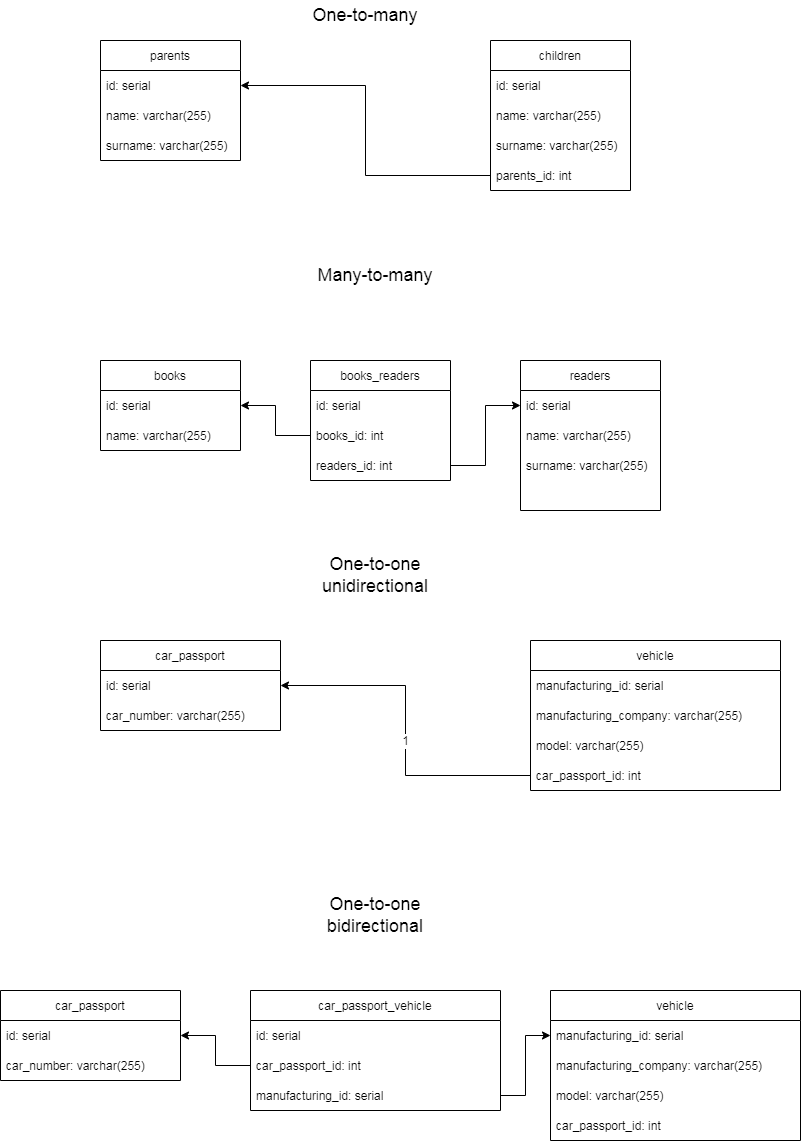

The diagram above was exported from draw.io. Its source (the exported page's mxGraphModel, read from the mxfile embedded in the PNG):
<mxGraphModel dx="1422" dy="795" grid="1" gridSize="10" guides="1" tooltips="1" connect="1" arrows="1" fold="1" page="1" pageScale="1" pageWidth="827" pageHeight="1169" math="0" shadow="0">
  <root>
    <mxCell id="0" />
    <mxCell id="1" parent="0" />
    <mxCell id="59wpczAyupUWKNXlK8dY-1" value="parents" style="swimlane;fontStyle=0;childLayout=stackLayout;horizontal=1;startSize=30;horizontalStack=0;resizeParent=1;resizeParentMax=0;resizeLast=0;collapsible=1;marginBottom=0;" vertex="1" parent="1">
      <mxGeometry x="120" y="50" width="140" height="120" as="geometry" />
    </mxCell>
    <mxCell id="59wpczAyupUWKNXlK8dY-3" value="id: serial" style="text;strokeColor=none;fillColor=none;align=left;verticalAlign=middle;spacingLeft=4;spacingRight=4;overflow=hidden;points=[[0,0.5],[1,0.5]];portConstraint=eastwest;rotatable=0;" vertex="1" parent="59wpczAyupUWKNXlK8dY-1">
      <mxGeometry y="30" width="140" height="30" as="geometry" />
    </mxCell>
    <mxCell id="59wpczAyupUWKNXlK8dY-9" value="name: varchar(255)" style="text;strokeColor=none;fillColor=none;align=left;verticalAlign=middle;spacingLeft=4;spacingRight=4;overflow=hidden;points=[[0,0.5],[1,0.5]];portConstraint=eastwest;rotatable=0;" vertex="1" parent="59wpczAyupUWKNXlK8dY-1">
      <mxGeometry y="60" width="140" height="30" as="geometry" />
    </mxCell>
    <mxCell id="59wpczAyupUWKNXlK8dY-11" value="surname: varchar(255)" style="text;strokeColor=none;fillColor=none;align=left;verticalAlign=middle;spacingLeft=4;spacingRight=4;overflow=hidden;points=[[0,0.5],[1,0.5]];portConstraint=eastwest;rotatable=0;" vertex="1" parent="59wpczAyupUWKNXlK8dY-1">
      <mxGeometry y="90" width="140" height="30" as="geometry" />
    </mxCell>
    <mxCell id="59wpczAyupUWKNXlK8dY-5" value="children" style="swimlane;fontStyle=0;childLayout=stackLayout;horizontal=1;startSize=30;horizontalStack=0;resizeParent=1;resizeParentMax=0;resizeLast=0;collapsible=1;marginBottom=0;" vertex="1" parent="1">
      <mxGeometry x="510" y="50" width="140" height="150" as="geometry" />
    </mxCell>
    <mxCell id="59wpczAyupUWKNXlK8dY-6" value="id: serial" style="text;strokeColor=none;fillColor=none;align=left;verticalAlign=middle;spacingLeft=4;spacingRight=4;overflow=hidden;points=[[0,0.5],[1,0.5]];portConstraint=eastwest;rotatable=0;" vertex="1" parent="59wpczAyupUWKNXlK8dY-5">
      <mxGeometry y="30" width="140" height="30" as="geometry" />
    </mxCell>
    <mxCell id="59wpczAyupUWKNXlK8dY-7" value="name: varchar(255)" style="text;strokeColor=none;fillColor=none;align=left;verticalAlign=middle;spacingLeft=4;spacingRight=4;overflow=hidden;points=[[0,0.5],[1,0.5]];portConstraint=eastwest;rotatable=0;" vertex="1" parent="59wpczAyupUWKNXlK8dY-5">
      <mxGeometry y="60" width="140" height="30" as="geometry" />
    </mxCell>
    <mxCell id="59wpczAyupUWKNXlK8dY-12" value="surname: varchar(255)" style="text;strokeColor=none;fillColor=none;align=left;verticalAlign=middle;spacingLeft=4;spacingRight=4;overflow=hidden;points=[[0,0.5],[1,0.5]];portConstraint=eastwest;rotatable=0;" vertex="1" parent="59wpczAyupUWKNXlK8dY-5">
      <mxGeometry y="90" width="140" height="30" as="geometry" />
    </mxCell>
    <mxCell id="59wpczAyupUWKNXlK8dY-8" value="parents_id: int" style="text;strokeColor=none;fillColor=none;align=left;verticalAlign=middle;spacingLeft=4;spacingRight=4;overflow=hidden;points=[[0,0.5],[1,0.5]];portConstraint=eastwest;rotatable=0;" vertex="1" parent="59wpczAyupUWKNXlK8dY-5">
      <mxGeometry y="120" width="140" height="30" as="geometry" />
    </mxCell>
    <mxCell id="59wpczAyupUWKNXlK8dY-13" style="edgeStyle=orthogonalEdgeStyle;rounded=0;orthogonalLoop=1;jettySize=auto;html=1;exitX=0;exitY=0.5;exitDx=0;exitDy=0;entryX=1;entryY=0.5;entryDx=0;entryDy=0;" edge="1" parent="1" source="59wpczAyupUWKNXlK8dY-8" target="59wpczAyupUWKNXlK8dY-3">
      <mxGeometry relative="1" as="geometry" />
    </mxCell>
    <mxCell id="59wpczAyupUWKNXlK8dY-14" value="books" style="swimlane;fontStyle=0;childLayout=stackLayout;horizontal=1;startSize=30;horizontalStack=0;resizeParent=1;resizeParentMax=0;resizeLast=0;collapsible=1;marginBottom=0;" vertex="1" parent="1">
      <mxGeometry x="120" y="370" width="140" height="90" as="geometry" />
    </mxCell>
    <mxCell id="59wpczAyupUWKNXlK8dY-15" value="id: serial" style="text;strokeColor=none;fillColor=none;align=left;verticalAlign=middle;spacingLeft=4;spacingRight=4;overflow=hidden;points=[[0,0.5],[1,0.5]];portConstraint=eastwest;rotatable=0;" vertex="1" parent="59wpczAyupUWKNXlK8dY-14">
      <mxGeometry y="30" width="140" height="30" as="geometry" />
    </mxCell>
    <mxCell id="59wpczAyupUWKNXlK8dY-16" value="name: varchar(255)" style="text;strokeColor=none;fillColor=none;align=left;verticalAlign=middle;spacingLeft=4;spacingRight=4;overflow=hidden;points=[[0,0.5],[1,0.5]];portConstraint=eastwest;rotatable=0;" vertex="1" parent="59wpczAyupUWKNXlK8dY-14">
      <mxGeometry y="60" width="140" height="30" as="geometry" />
    </mxCell>
    <mxCell id="59wpczAyupUWKNXlK8dY-18" value="readers" style="swimlane;fontStyle=0;childLayout=stackLayout;horizontal=1;startSize=30;horizontalStack=0;resizeParent=1;resizeParentMax=0;resizeLast=0;collapsible=1;marginBottom=0;" vertex="1" parent="1">
      <mxGeometry x="540" y="370" width="140" height="150" as="geometry" />
    </mxCell>
    <mxCell id="59wpczAyupUWKNXlK8dY-19" value="id: serial" style="text;strokeColor=none;fillColor=none;align=left;verticalAlign=middle;spacingLeft=4;spacingRight=4;overflow=hidden;points=[[0,0.5],[1,0.5]];portConstraint=eastwest;rotatable=0;" vertex="1" parent="59wpczAyupUWKNXlK8dY-18">
      <mxGeometry y="30" width="140" height="30" as="geometry" />
    </mxCell>
    <mxCell id="59wpczAyupUWKNXlK8dY-20" value="name: varchar(255)" style="text;strokeColor=none;fillColor=none;align=left;verticalAlign=middle;spacingLeft=4;spacingRight=4;overflow=hidden;points=[[0,0.5],[1,0.5]];portConstraint=eastwest;rotatable=0;" vertex="1" parent="59wpczAyupUWKNXlK8dY-18">
      <mxGeometry y="60" width="140" height="30" as="geometry" />
    </mxCell>
    <mxCell id="59wpczAyupUWKNXlK8dY-21" value="surname: varchar(255)" style="text;strokeColor=none;fillColor=none;align=left;verticalAlign=middle;spacingLeft=4;spacingRight=4;overflow=hidden;points=[[0,0.5],[1,0.5]];portConstraint=eastwest;rotatable=0;" vertex="1" parent="59wpczAyupUWKNXlK8dY-18">
      <mxGeometry y="90" width="140" height="30" as="geometry" />
    </mxCell>
    <mxCell id="59wpczAyupUWKNXlK8dY-22" style="text;strokeColor=none;fillColor=none;align=left;verticalAlign=middle;spacingLeft=4;spacingRight=4;overflow=hidden;points=[[0,0.5],[1,0.5]];portConstraint=eastwest;rotatable=0;" vertex="1" parent="59wpczAyupUWKNXlK8dY-18">
      <mxGeometry y="120" width="140" height="30" as="geometry" />
    </mxCell>
    <mxCell id="59wpczAyupUWKNXlK8dY-23" value="books_readers" style="swimlane;fontStyle=0;childLayout=stackLayout;horizontal=1;startSize=30;horizontalStack=0;resizeParent=1;resizeParentMax=0;resizeLast=0;collapsible=1;marginBottom=0;" vertex="1" parent="1">
      <mxGeometry x="330" y="370" width="140" height="120" as="geometry" />
    </mxCell>
    <mxCell id="59wpczAyupUWKNXlK8dY-24" value="id: serial" style="text;strokeColor=none;fillColor=none;align=left;verticalAlign=middle;spacingLeft=4;spacingRight=4;overflow=hidden;points=[[0,0.5],[1,0.5]];portConstraint=eastwest;rotatable=0;" vertex="1" parent="59wpczAyupUWKNXlK8dY-23">
      <mxGeometry y="30" width="140" height="30" as="geometry" />
    </mxCell>
    <mxCell id="59wpczAyupUWKNXlK8dY-25" value="books_id: int" style="text;strokeColor=none;fillColor=none;align=left;verticalAlign=middle;spacingLeft=4;spacingRight=4;overflow=hidden;points=[[0,0.5],[1,0.5]];portConstraint=eastwest;rotatable=0;" vertex="1" parent="59wpczAyupUWKNXlK8dY-23">
      <mxGeometry y="60" width="140" height="30" as="geometry" />
    </mxCell>
    <mxCell id="59wpczAyupUWKNXlK8dY-26" value="readers_id: int" style="text;strokeColor=none;fillColor=none;align=left;verticalAlign=middle;spacingLeft=4;spacingRight=4;overflow=hidden;points=[[0,0.5],[1,0.5]];portConstraint=eastwest;rotatable=0;" vertex="1" parent="59wpczAyupUWKNXlK8dY-23">
      <mxGeometry y="90" width="140" height="30" as="geometry" />
    </mxCell>
    <mxCell id="59wpczAyupUWKNXlK8dY-27" style="edgeStyle=orthogonalEdgeStyle;rounded=0;orthogonalLoop=1;jettySize=auto;html=1;exitX=0;exitY=0.5;exitDx=0;exitDy=0;entryX=1;entryY=0.5;entryDx=0;entryDy=0;" edge="1" parent="1" source="59wpczAyupUWKNXlK8dY-25" target="59wpczAyupUWKNXlK8dY-15">
      <mxGeometry relative="1" as="geometry" />
    </mxCell>
    <mxCell id="59wpczAyupUWKNXlK8dY-28" style="edgeStyle=orthogonalEdgeStyle;rounded=0;orthogonalLoop=1;jettySize=auto;html=1;exitX=1;exitY=0.5;exitDx=0;exitDy=0;entryX=0;entryY=0.5;entryDx=0;entryDy=0;" edge="1" parent="1" source="59wpczAyupUWKNXlK8dY-26" target="59wpczAyupUWKNXlK8dY-19">
      <mxGeometry relative="1" as="geometry" />
    </mxCell>
    <mxCell id="59wpczAyupUWKNXlK8dY-30" value="&lt;font style=&quot;font-size: 18px;&quot;&gt;One-to-many&lt;/font&gt;" style="text;html=1;strokeColor=none;fillColor=none;align=center;verticalAlign=middle;whiteSpace=wrap;rounded=0;" vertex="1" parent="1">
      <mxGeometry x="320" y="10" width="130" height="30" as="geometry" />
    </mxCell>
    <mxCell id="59wpczAyupUWKNXlK8dY-31" value="&lt;font style=&quot;font-size: 18px;&quot;&gt;Many-to-many&lt;/font&gt;" style="text;html=1;strokeColor=none;fillColor=none;align=center;verticalAlign=middle;whiteSpace=wrap;rounded=0;" vertex="1" parent="1">
      <mxGeometry x="330" y="270" width="130" height="30" as="geometry" />
    </mxCell>
    <mxCell id="59wpczAyupUWKNXlK8dY-32" value="&lt;font style=&quot;font-size: 18px;&quot;&gt;One-to-one unidirectional&lt;/font&gt;" style="text;html=1;strokeColor=none;fillColor=none;align=center;verticalAlign=middle;whiteSpace=wrap;rounded=0;" vertex="1" parent="1">
      <mxGeometry x="330" y="570" width="130" height="30" as="geometry" />
    </mxCell>
    <mxCell id="59wpczAyupUWKNXlK8dY-33" value="&lt;font style=&quot;font-size: 18px;&quot;&gt;One-to-one bidirectional&lt;/font&gt;" style="text;html=1;strokeColor=none;fillColor=none;align=center;verticalAlign=middle;whiteSpace=wrap;rounded=0;" vertex="1" parent="1">
      <mxGeometry x="330" y="910" width="130" height="30" as="geometry" />
    </mxCell>
    <mxCell id="59wpczAyupUWKNXlK8dY-34" value="car_passport" style="swimlane;fontStyle=0;childLayout=stackLayout;horizontal=1;startSize=30;horizontalStack=0;resizeParent=1;resizeParentMax=0;resizeLast=0;collapsible=1;marginBottom=0;fontSize=12;" vertex="1" parent="1">
      <mxGeometry x="120" y="650" width="180" height="90" as="geometry" />
    </mxCell>
    <mxCell id="59wpczAyupUWKNXlK8dY-35" value="id: serial" style="text;strokeColor=none;fillColor=none;align=left;verticalAlign=middle;spacingLeft=4;spacingRight=4;overflow=hidden;points=[[0,0.5],[1,0.5]];portConstraint=eastwest;rotatable=0;fontSize=12;" vertex="1" parent="59wpczAyupUWKNXlK8dY-34">
      <mxGeometry y="30" width="180" height="30" as="geometry" />
    </mxCell>
    <mxCell id="59wpczAyupUWKNXlK8dY-36" value="car_number: varchar(255)" style="text;strokeColor=none;fillColor=none;align=left;verticalAlign=middle;spacingLeft=4;spacingRight=4;overflow=hidden;points=[[0,0.5],[1,0.5]];portConstraint=eastwest;rotatable=0;fontSize=12;" vertex="1" parent="59wpczAyupUWKNXlK8dY-34">
      <mxGeometry y="60" width="180" height="30" as="geometry" />
    </mxCell>
    <mxCell id="59wpczAyupUWKNXlK8dY-38" value="vehicle" style="swimlane;fontStyle=0;childLayout=stackLayout;horizontal=1;startSize=30;horizontalStack=0;resizeParent=1;resizeParentMax=0;resizeLast=0;collapsible=1;marginBottom=0;fontSize=12;" vertex="1" parent="1">
      <mxGeometry x="550" y="650" width="250" height="150" as="geometry" />
    </mxCell>
    <mxCell id="59wpczAyupUWKNXlK8dY-39" value="manufacturing_id: serial" style="text;strokeColor=none;fillColor=none;align=left;verticalAlign=middle;spacingLeft=4;spacingRight=4;overflow=hidden;points=[[0,0.5],[1,0.5]];portConstraint=eastwest;rotatable=0;fontSize=12;" vertex="1" parent="59wpczAyupUWKNXlK8dY-38">
      <mxGeometry y="30" width="250" height="30" as="geometry" />
    </mxCell>
    <mxCell id="59wpczAyupUWKNXlK8dY-40" value="manufacturing_company: varchar(255)" style="text;strokeColor=none;fillColor=none;align=left;verticalAlign=middle;spacingLeft=4;spacingRight=4;overflow=hidden;points=[[0,0.5],[1,0.5]];portConstraint=eastwest;rotatable=0;fontSize=12;" vertex="1" parent="59wpczAyupUWKNXlK8dY-38">
      <mxGeometry y="60" width="250" height="30" as="geometry" />
    </mxCell>
    <mxCell id="59wpczAyupUWKNXlK8dY-41" value="model: varchar(255)" style="text;strokeColor=none;fillColor=none;align=left;verticalAlign=middle;spacingLeft=4;spacingRight=4;overflow=hidden;points=[[0,0.5],[1,0.5]];portConstraint=eastwest;rotatable=0;fontSize=12;" vertex="1" parent="59wpczAyupUWKNXlK8dY-38">
      <mxGeometry y="90" width="250" height="30" as="geometry" />
    </mxCell>
    <mxCell id="59wpczAyupUWKNXlK8dY-46" value="car_passport_id: int" style="text;strokeColor=none;fillColor=none;align=left;verticalAlign=middle;spacingLeft=4;spacingRight=4;overflow=hidden;points=[[0,0.5],[1,0.5]];portConstraint=eastwest;rotatable=0;fontSize=12;" vertex="1" parent="59wpczAyupUWKNXlK8dY-38">
      <mxGeometry y="120" width="250" height="30" as="geometry" />
    </mxCell>
    <mxCell id="59wpczAyupUWKNXlK8dY-47" style="edgeStyle=orthogonalEdgeStyle;rounded=0;orthogonalLoop=1;jettySize=auto;html=1;exitX=0;exitY=0.5;exitDx=0;exitDy=0;entryX=1;entryY=0.5;entryDx=0;entryDy=0;fontSize=12;" edge="1" parent="1" source="59wpczAyupUWKNXlK8dY-46" target="59wpczAyupUWKNXlK8dY-35">
      <mxGeometry relative="1" as="geometry" />
    </mxCell>
    <mxCell id="59wpczAyupUWKNXlK8dY-48" value="1" style="edgeLabel;html=1;align=center;verticalAlign=middle;resizable=0;points=[];fontSize=12;" vertex="1" connectable="0" parent="59wpczAyupUWKNXlK8dY-47">
      <mxGeometry x="-0.0588" y="1" relative="1" as="geometry">
        <mxPoint as="offset" />
      </mxGeometry>
    </mxCell>
    <mxCell id="59wpczAyupUWKNXlK8dY-49" value="car_passport" style="swimlane;fontStyle=0;childLayout=stackLayout;horizontal=1;startSize=30;horizontalStack=0;resizeParent=1;resizeParentMax=0;resizeLast=0;collapsible=1;marginBottom=0;fontSize=12;" vertex="1" parent="1">
      <mxGeometry x="20" y="1000" width="180" height="90" as="geometry" />
    </mxCell>
    <mxCell id="59wpczAyupUWKNXlK8dY-50" value="id: serial" style="text;strokeColor=none;fillColor=none;align=left;verticalAlign=middle;spacingLeft=4;spacingRight=4;overflow=hidden;points=[[0,0.5],[1,0.5]];portConstraint=eastwest;rotatable=0;fontSize=12;" vertex="1" parent="59wpczAyupUWKNXlK8dY-49">
      <mxGeometry y="30" width="180" height="30" as="geometry" />
    </mxCell>
    <mxCell id="59wpczAyupUWKNXlK8dY-51" value="car_number: varchar(255)" style="text;strokeColor=none;fillColor=none;align=left;verticalAlign=middle;spacingLeft=4;spacingRight=4;overflow=hidden;points=[[0,0.5],[1,0.5]];portConstraint=eastwest;rotatable=0;fontSize=12;" vertex="1" parent="59wpczAyupUWKNXlK8dY-49">
      <mxGeometry y="60" width="180" height="30" as="geometry" />
    </mxCell>
    <mxCell id="59wpczAyupUWKNXlK8dY-52" value="vehicle" style="swimlane;fontStyle=0;childLayout=stackLayout;horizontal=1;startSize=30;horizontalStack=0;resizeParent=1;resizeParentMax=0;resizeLast=0;collapsible=1;marginBottom=0;fontSize=12;" vertex="1" parent="1">
      <mxGeometry x="570" y="1000" width="250" height="150" as="geometry" />
    </mxCell>
    <mxCell id="59wpczAyupUWKNXlK8dY-53" value="manufacturing_id: serial" style="text;strokeColor=none;fillColor=none;align=left;verticalAlign=middle;spacingLeft=4;spacingRight=4;overflow=hidden;points=[[0,0.5],[1,0.5]];portConstraint=eastwest;rotatable=0;fontSize=12;" vertex="1" parent="59wpczAyupUWKNXlK8dY-52">
      <mxGeometry y="30" width="250" height="30" as="geometry" />
    </mxCell>
    <mxCell id="59wpczAyupUWKNXlK8dY-54" value="manufacturing_company: varchar(255)" style="text;strokeColor=none;fillColor=none;align=left;verticalAlign=middle;spacingLeft=4;spacingRight=4;overflow=hidden;points=[[0,0.5],[1,0.5]];portConstraint=eastwest;rotatable=0;fontSize=12;" vertex="1" parent="59wpczAyupUWKNXlK8dY-52">
      <mxGeometry y="60" width="250" height="30" as="geometry" />
    </mxCell>
    <mxCell id="59wpczAyupUWKNXlK8dY-55" value="model: varchar(255)" style="text;strokeColor=none;fillColor=none;align=left;verticalAlign=middle;spacingLeft=4;spacingRight=4;overflow=hidden;points=[[0,0.5],[1,0.5]];portConstraint=eastwest;rotatable=0;fontSize=12;" vertex="1" parent="59wpczAyupUWKNXlK8dY-52">
      <mxGeometry y="90" width="250" height="30" as="geometry" />
    </mxCell>
    <mxCell id="59wpczAyupUWKNXlK8dY-56" value="car_passport_id: int" style="text;strokeColor=none;fillColor=none;align=left;verticalAlign=middle;spacingLeft=4;spacingRight=4;overflow=hidden;points=[[0,0.5],[1,0.5]];portConstraint=eastwest;rotatable=0;fontSize=12;" vertex="1" parent="59wpczAyupUWKNXlK8dY-52">
      <mxGeometry y="120" width="250" height="30" as="geometry" />
    </mxCell>
    <mxCell id="59wpczAyupUWKNXlK8dY-57" value="car_passport_vehicle" style="swimlane;fontStyle=0;childLayout=stackLayout;horizontal=1;startSize=30;horizontalStack=0;resizeParent=1;resizeParentMax=0;resizeLast=0;collapsible=1;marginBottom=0;fontSize=12;" vertex="1" parent="1">
      <mxGeometry x="270" y="1000" width="250" height="120" as="geometry" />
    </mxCell>
    <mxCell id="59wpczAyupUWKNXlK8dY-62" value="id: serial" style="text;strokeColor=none;fillColor=none;align=left;verticalAlign=middle;spacingLeft=4;spacingRight=4;overflow=hidden;points=[[0,0.5],[1,0.5]];portConstraint=eastwest;rotatable=0;fontSize=12;" vertex="1" parent="59wpczAyupUWKNXlK8dY-57">
      <mxGeometry y="30" width="250" height="30" as="geometry" />
    </mxCell>
    <mxCell id="59wpczAyupUWKNXlK8dY-61" value="car_passport_id: int" style="text;strokeColor=none;fillColor=none;align=left;verticalAlign=middle;spacingLeft=4;spacingRight=4;overflow=hidden;points=[[0,0.5],[1,0.5]];portConstraint=eastwest;rotatable=0;fontSize=12;" vertex="1" parent="59wpczAyupUWKNXlK8dY-57">
      <mxGeometry y="60" width="250" height="30" as="geometry" />
    </mxCell>
    <mxCell id="59wpczAyupUWKNXlK8dY-58" value="manufacturing_id: serial" style="text;strokeColor=none;fillColor=none;align=left;verticalAlign=middle;spacingLeft=4;spacingRight=4;overflow=hidden;points=[[0,0.5],[1,0.5]];portConstraint=eastwest;rotatable=0;fontSize=12;" vertex="1" parent="59wpczAyupUWKNXlK8dY-57">
      <mxGeometry y="90" width="250" height="30" as="geometry" />
    </mxCell>
    <mxCell id="59wpczAyupUWKNXlK8dY-63" style="edgeStyle=orthogonalEdgeStyle;rounded=0;orthogonalLoop=1;jettySize=auto;html=1;exitX=0;exitY=0.5;exitDx=0;exitDy=0;fontSize=12;" edge="1" parent="1" source="59wpczAyupUWKNXlK8dY-61" target="59wpczAyupUWKNXlK8dY-50">
      <mxGeometry relative="1" as="geometry" />
    </mxCell>
    <mxCell id="59wpczAyupUWKNXlK8dY-64" style="edgeStyle=orthogonalEdgeStyle;rounded=0;orthogonalLoop=1;jettySize=auto;html=1;exitX=1;exitY=0.5;exitDx=0;exitDy=0;entryX=0;entryY=0.5;entryDx=0;entryDy=0;fontSize=12;" edge="1" parent="1" source="59wpczAyupUWKNXlK8dY-58" target="59wpczAyupUWKNXlK8dY-53">
      <mxGeometry relative="1" as="geometry" />
    </mxCell>
  </root>
</mxGraphModel>